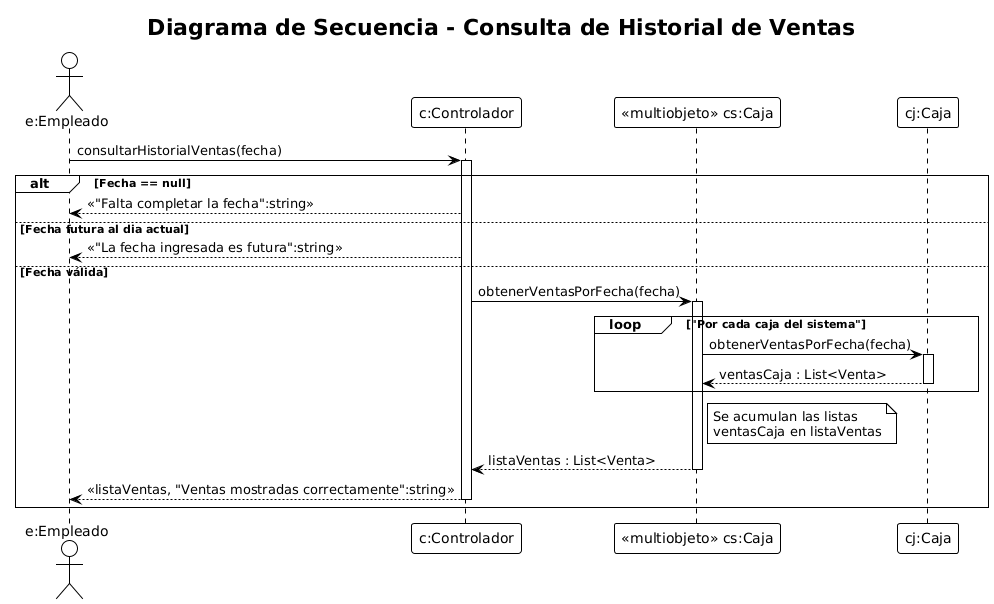

The diagram above was rendered by PlantUML. Its source (embedded in the PNG):
@startuml
!theme plain
title Diagrama de Secuencia - Consulta de Historial de Ventas 

actor "e:Empleado" as Empleado
participant "c:Controlador" as Controlador
participant "<<multiobjeto>> cs:Caja" as Cajas
participant "cj:Caja" as Caja

'===========================================================
' USUARIO INGRESA FECHA
'===========================================================
Empleado -> Controlador : consultarHistorialVentas(fecha)
activate Controlador

'===========================================================
' VALIDACIONES
'===========================================================
alt Fecha == null
  Controlador --> Empleado : <<"Falta completar la fecha":string>>


else Fecha futura al dia actual
  Controlador --> Empleado : <<"La fecha ingresada es futura":string>>


else Fecha válida
  '=========================================================
  ' CONSULTAR VENTAS POR FECHA (TODAS LAS CAJAS)
  '=========================================================
  Controlador -> Cajas : obtenerVentasPorFecha(fecha)
  activate Cajas

  loop "Por cada caja del sistema"
    Cajas -> Caja : obtenerVentasPorFecha(fecha)
    activate Caja
    Caja --> Cajas : ventasCaja : List<Venta>
    deactivate Caja
  end
  
note right of Cajas
  Se acumulan las listas
  ventasCaja en listaVentas
end note

  Cajas --> Controlador : listaVentas : List<Venta>
  deactivate Cajas

Controlador --> Empleado : <<listaVentas, "Ventas mostradas correctamente":string>>

  deactivate Controlador
end
@enduml